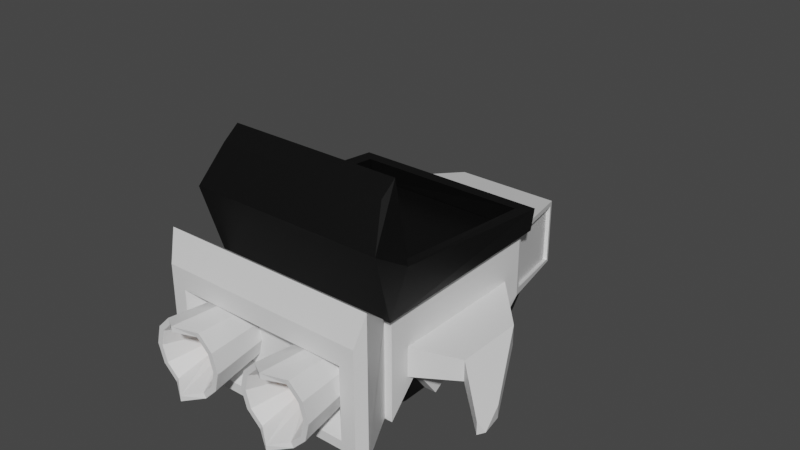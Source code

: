 # Source: Spiked_Ship.blend  (saved by Blender 2.93.21; exported with 4.5.12 LTS)
import bpy
from mathutils import Matrix  # noqa: F401  (used for matrix-valued properties, if any)

bpy.ops.wm.read_factory_settings(use_empty=True)
scene = bpy.context.scene
scene.name = 'Scene'

# ---- materials (node trees are filled in below, after node groups)
mat_ship_base_material = bpy.data.materials.new('Ship Base Material')
mat_ship_base_material.use_transparent_shadow = False
mat_ship_seat_material = bpy.data.materials.new('Ship Seat Material')
mat_ship_seat_material.use_transparent_shadow = False
mat_ship_thruster_darkness = bpy.data.materials.new('Ship Thruster Darkness')
mat_ship_thruster_darkness.use_transparent_shadow = False

# ---- material node trees
mat_ship_base_material.use_nodes = True; mat_ship_base_material.node_tree.nodes.clear()
_N = mat_ship_base_material.node_tree.nodes; _L = mat_ship_base_material.node_tree.links
n0 = _N.new('ShaderNodeBsdfPrincipled'); n0.name = 'Principled BSDF'; n0.location = (10, 300)
n0.distribution = 'GGX'
n0.subsurface_method = 'BURLEY'
n0.inputs[3].default_value = 1.45
n0.inputs[27].default_value = (0.0, 0.0, 0.0, 1.0)
n0.inputs[28].default_value = 1.0
n1 = _N.new('ShaderNodeOutputMaterial'); n1.name = 'Material Output'; n1.location = (300, 300)
_L.new(n0.outputs[0], n1.inputs[0])
n1.is_active_output = True
mat_ship_seat_material.use_nodes = True; mat_ship_seat_material.node_tree.nodes.clear()
_N = mat_ship_seat_material.node_tree.nodes; _L = mat_ship_seat_material.node_tree.links
n0 = _N.new('ShaderNodeBsdfPrincipled'); n0.name = 'Principled BSDF'; n0.location = (10, 300)
n0.distribution = 'GGX'
n0.subsurface_method = 'BURLEY'
n0.inputs[0].default_value = (0.0, 0.0, 0.0, 1.0)
n0.inputs[3].default_value = 1.45
n0.inputs[27].default_value = (0.0, 0.0, 0.0, 1.0)
n0.inputs[28].default_value = 1.0
n1 = _N.new('ShaderNodeOutputMaterial'); n1.name = 'Material Output'; n1.location = (300, 300)
_L.new(n0.outputs[0], n1.inputs[0])
n1.is_active_output = True
mat_ship_thruster_darkness.use_nodes = True; mat_ship_thruster_darkness.node_tree.nodes.clear()
_N = mat_ship_thruster_darkness.node_tree.nodes; _L = mat_ship_thruster_darkness.node_tree.links
n0 = _N.new('ShaderNodeBsdfPrincipled'); n0.name = 'Principled BSDF'; n0.location = (10, 300)
n0.distribution = 'GGX'
n0.subsurface_method = 'BURLEY'
n0.inputs[0].default_value = (1.0, 0.3272, 0.0, 1.0)
n0.inputs[3].default_value = 1.45
n0.inputs[27].default_value = (0.0, 0.0, 0.0, 1.0)
n0.inputs[28].default_value = 1.0
n1 = _N.new('ShaderNodeOutputMaterial'); n1.name = 'Material Output'; n1.location = (300, 300)
_L.new(n0.outputs[0], n1.inputs[0])
n1.is_active_output = True

# ---- world
world_world = bpy.data.worlds.new('World'); scene.world = world_world
world_world.use_nodes = True; world_world.node_tree.nodes.clear()
_N = world_world.node_tree.nodes; _L = world_world.node_tree.links
n0 = _N.new('ShaderNodeOutputWorld'); n0.name = 'World Output'; n0.location = (300, 300)
n1 = _N.new('ShaderNodeBackground'); n1.name = 'Background'; n1.location = (10, 300)
n1.inputs[0].default_value = (0.05088, 0.05088, 0.05088, 1.0)
_L.new(n1.outputs[0], n0.inputs[0])
n0.is_active_output = True
world_world.color = (0.05088, 0.05088, 0.05088)
world_world.use_sun_shadow = False
world_world.sun_shadow_jitter_overblur = 0.0

# ---- meshes
me_spiked_ship = bpy.data.meshes.new('Spiked Ship')
me_spiked_ship.from_pydata([(-0.9695, -1.0, -0.02514), (0.9695, -1.0, -0.02514), (-0.9695, 1.0, 0.01145), (0.9695, 1.0, 0.01145), (-1.0, -1.206, 0.6671), (1.0, -1.206, 0.6671), (-0.8711, 0.8712, 0.2545), (0.8711, 0.8712, 0.2545), (-0.8711, -0.8137, 0.4001), (0.8711, -0.8137, 0.4001), (-0.8805, -0.9889, 1.038), (0.8805, -0.9889, 1.038), (1.0, -0.8144, 0.4221), (1.0, 1.0, 0.2486), (-1.0, 1.0, 0.2486), (-1.0, -0.8144, 0.4221), (-0.8805, -0.8255, 1.163), (0.8805, -0.8255, 1.163), (-0.8711, 0.8712, 0.05412), (0.8711, 0.8712, 0.05412), (-0.8711, -0.8137, 0.1083), (0.8711, -0.8137, 0.1083), (0.5046, -1.279, -0.227), (0.5046, -2.001, -0.2305), (0.3528, -1.278, -0.2676), (0.342, -1.878, -0.274), (0.2417, -1.275, -0.3786), (0.2231, -1.875, -0.3929), (0.2011, -1.272, -0.5303), (0.1795, -1.872, -0.5554), (0.2417, -1.268, -0.6819), (0.2231, -1.868, -0.7178), (0.3528, -1.266, -0.7929), (0.342, -1.865, -0.8367), (0.5046, -1.265, -0.8336), (0.5046, -1.986, -0.8802), (0.6563, -1.266, -0.7929), (0.6671, -1.865, -0.8367), (0.7674, -1.268, -0.6819), (0.786, -1.868, -0.7178), (0.808, -1.272, -0.5303), (0.8296, -1.872, -0.5554), (0.7674, -1.275, -0.3786), (0.786, -1.875, -0.3929), (0.6563, -1.278, -0.2676), (0.6671, -1.878, -0.274), (0.3149, -1.879, -0.227), (0.5046, -2.002, -0.1762), (0.176, -1.876, -0.3658), (0.1252, -1.872, -0.5554), (0.176, -1.867, -0.7449), (0.3149, -1.864, -0.8837), (0.5046, -1.985, -0.9345), (0.6942, -1.864, -0.8837), (0.8331, -1.867, -0.7449), (0.8839, -1.872, -0.5554), (0.8331, -1.876, -0.3658), (0.6942, -1.879, -0.227), (0.5046, -1.54, -0.3867), (0.4224, -1.539, -0.4087), (0.3622, -1.538, -0.4688), (0.3402, -1.536, -0.551), (0.3622, -1.534, -0.6331), (0.4224, -1.533, -0.6932), (0.5046, -1.532, -0.7153), (0.5867, -1.533, -0.6932), (0.6469, -1.534, -0.6331), (0.6689, -1.536, -0.551), (0.6469, -1.538, -0.4688), (0.5867, -1.539, -0.4087), (-0.8331, -0.9118, -1.064), (-0.8331, -0.9118, -0.02203), (0.8331, -0.9118, -1.064), (0.8331, -0.9118, -0.02203), (0.445, 2.025, -0.2647), (0.445, 2.025, -0.8214), (-0.445, 2.025, -0.2647), (-0.445, 2.025, -0.8214), (-0.5675, 1.977, -0.2391), (-0.5675, 1.977, -0.8471), (0.5675, 1.977, -0.8471), (0.5675, 1.977, -0.2391), (0.1919, 2.324, -0.4231), (0.1919, 2.324, -0.6631), (-0.1919, 2.324, -0.4231), (-0.1919, 2.324, -0.6631), (-1.11, -1.434, -1.064), (-0.9058, -1.535, -0.9027), (-0.9058, -1.535, -0.1834), (-1.11, -1.434, 0.328), (0.9058, -1.535, -0.9027), (1.11, -1.434, -1.064), (1.11, -1.434, 0.328), (0.9058, -1.535, -0.1834), (-1.056, -1.535, -0.9966), (-1.056, -1.535, 0.02468), (1.056, -1.535, 0.02468), (1.056, -1.535, -0.9966), (-0.6717, -1.294, -0.8097), (-0.6717, -1.294, -0.2764), (0.6717, -1.294, -0.8097), (0.6717, -1.294, -0.2764), (-0.8964, 0.9594, -0.6023), (-0.9118, -0.7057, -0.7243), (-0.9118, -0.9118, 0.0272), (-0.8964, 0.9594, -0.03333), (0.8964, 0.9594, -0.03333), (0.8964, 0.9594, -0.6023), (0.9118, -0.7057, -0.7243), (0.9118, -0.9118, 0.0272), (-0.5322, -1.279, -0.227), (-0.5322, -2.001, -0.2305), (-0.6839, -1.278, -0.2676), (-0.6947, -1.878, -0.274), (-0.795, -1.275, -0.3786), (-0.8137, -1.875, -0.3929), (-0.8357, -1.272, -0.5303), (-0.8572, -1.872, -0.5554), (-0.795, -1.268, -0.6819), (-0.8137, -1.868, -0.7178), (-0.6839, -1.266, -0.7929), (-0.6947, -1.865, -0.8367), (-0.5322, -1.265, -0.8336), (-0.5322, -1.986, -0.8802), (-0.3805, -1.266, -0.7929), (-0.3697, -1.865, -0.8367), (-0.2694, -1.268, -0.6819), (-0.2507, -1.868, -0.7178), (-0.2287, -1.272, -0.5303), (-0.2072, -1.872, -0.5554), (-0.2694, -1.275, -0.3786), (-0.2507, -1.875, -0.3929), (-0.3805, -1.278, -0.2676), (-0.3697, -1.878, -0.274), (-0.7219, -1.879, -0.227), (-0.5322, -2.002, -0.1762), (-0.8607, -1.876, -0.3658), (-0.9115, -1.872, -0.5554), (-0.8607, -1.867, -0.7449), (-0.7219, -1.864, -0.8837), (-0.5322, -1.985, -0.9345), (-0.3425, -1.864, -0.8837), (-0.2037, -1.867, -0.7449), (-0.1529, -1.872, -0.5554), (-0.2037, -1.876, -0.3658), (-0.3425, -1.879, -0.227), (-0.5322, -1.54, -0.3867), (-0.6144, -1.539, -0.4087), (-0.6746, -1.538, -0.4688), (-0.6966, -1.536, -0.551), (-0.6746, -1.534, -0.6331), (-0.6144, -1.533, -0.6932), (-0.5322, -1.532, -0.7153), (-0.45, -1.533, -0.6932), (-0.3898, -1.534, -0.6331), (-0.3678, -1.536, -0.551), (-0.3898, -1.538, -0.4688), (-0.45, -1.539, -0.4087), (-0.9118, 0.7057, -0.7243), (-0.5521, 2.025, -0.1978), (-0.9118, 0.9118, 0.0272), (-0.4606, 1.902, -0.8635), (-0.8616, 0.9481, -0.03333), (-0.8616, 0.9481, -0.6023), (-0.5326, 1.966, -0.2391), (-0.5326, 1.966, -0.8471), (0.9118, 0.7057, -0.7243), (0.9118, 0.9118, 0.0272), (0.5521, 2.025, -0.1978), (0.4606, 1.902, -0.8635), (0.5326, 1.966, -0.8471), (0.5326, 1.966, -0.2391), (0.8616, 0.9481, -0.03333), (0.8616, 0.9481, -0.6023), (-0.2015, 2.349, -0.5431), (0.0, 2.352, -0.6775), (0.0, 2.352, -0.4086), (0.2015, 2.349, -0.5431), (0.0, 2.577, -0.5431), (-0.7867, 0.893, -0.6588), (-0.7868, -0.8174, -1.031), (-0.9118, 0.7057, -0.4228), (-0.9118, -0.7057, -0.4228), (0.9118, 0.9118, -0.6629), (0.9118, 0.7057, -0.4228), (0.7868, -0.8174, -1.031), (0.9118, -0.7057, -0.4228), (0.7868, -0.5928, -0.737), (-0.7868, -0.5928, -0.737), (0.7547, 0.517, -1.101), (-0.8188, 0.5168, -1.099), (0.7868, 0.2702, -0.7355), (-0.7868, 0.2697, -0.7349), (0.7868, -0.314, -1.1), (-0.7868, -0.314, -1.1), (-0.9118, -0.5928, -0.737), (-0.9118, -0.9118, -1.078), (0.8797, 0.5169, -1.1), (0.7868, 0.8927, -0.6592), (0.9118, -0.9118, -1.078), (0.5521, 2.025, -0.8884), (-0.5521, 2.025, -0.8884), (-0.9118, 0.9118, -0.6629), (0.9118, -0.5928, -0.737), (-0.9118, -0.314, -1.1), (0.9118, 0.2699, -0.7352), (-0.9438, 0.5169, -1.1), (0.9118, -0.314, -1.1), (-0.9118, 0.2699, -0.7352), (0.7868, 0.9036, -1.1), (-0.7868, 0.9039, -1.1), (-0.7868, -0.5819, -1.1), (0.7867, -0.5819, -1.1), (-0.7868, 0.2806, -1.1), (0.7867, 0.2811, -1.1), (-0.8951, -0.994, -0.02203), (0.8951, -0.994, -0.02203), (-1.369, 0.1873, -0.4533), (-1.369, -0.5228, -0.4533), (-1.369, 0.1873, -0.6633), (-1.369, -0.5228, -0.6633), (1.369, -0.5228, -0.6633), (1.369, -0.5228, -0.4533), (1.369, 0.1873, -0.6633), (1.369, 0.1873, -0.4533), (-1.789, -0.9148, -0.6493), (-1.79, -0.6266, -0.6498), (-1.79, -0.6266, -0.7756), (-1.789, -0.9148, -0.7753), (-1.863, -0.8922, -0.7278), (1.79, -0.6266, -0.6498), (1.789, -0.9148, -0.6493), (1.863, -0.894, -0.7278), (1.79, -0.6266, -0.7756), (1.789, -0.9148, -0.7753)], [], [(22, 24, 46, 47), (24, 26, 48, 46), (26, 28, 49, 48), (28, 30, 50, 49), (30, 32, 51, 50), (32, 34, 52, 51), (34, 36, 53, 52), (36, 38, 54, 53), (27, 60, 59, 25), (42, 44, 57, 56), (44, 22, 47, 57), (23, 47, 46, 25), (25, 46, 48, 27), (27, 48, 49, 29), (29, 49, 50, 31), (31, 50, 51, 33), (33, 51, 52, 35), (35, 52, 53, 37), (37, 53, 54, 39), (39, 54, 55, 41), (41, 55, 56, 43), (43, 56, 57, 45), (45, 57, 47, 23), (41, 67, 66, 39), (35, 64, 63, 33), (29, 61, 60, 27), (43, 68, 67, 41), (37, 65, 64, 35), (31, 62, 61, 29), (45, 69, 68, 43), (25, 59, 58, 23), (39, 66, 65, 37), (33, 63, 62, 31), (23, 58, 69, 45), (160, 167, 168, 159), (200, 80, 107, 183), (73, 71, 215, 216), (74, 75, 83, 177, 82), (105, 78, 164, 162), (76, 77, 201, 159), (77, 75, 200, 201), (74, 76, 159, 168), (75, 74, 168, 200), (178, 176, 82, 177), (75, 77, 85, 175, 83), (76, 74, 82, 176, 84), (77, 76, 84, 174, 85), (70, 71, 104, 196), (70, 72, 91, 86), (87, 90, 100, 98), (72, 73, 216, 92, 91), (94, 95, 89, 86), (96, 97, 91, 92), (86, 91, 97, 94), (92, 89, 95, 96), (71, 70, 86, 89, 215), (87, 88, 95, 94), (93, 90, 97, 96), (90, 87, 94, 97), (88, 93, 96, 95), (100, 101, 99, 98), (88, 87, 98, 99), (93, 88, 99, 101), (90, 93, 101, 100), (217, 219, 227, 226), (183, 107, 106, 167), (107, 173, 172, 106), (110, 112, 134, 135), (112, 114, 136, 134), (114, 116, 137, 136), (116, 118, 138, 137), (118, 120, 139, 138), (120, 122, 140, 139), (122, 124, 141, 140), (124, 126, 142, 141), (126, 128, 143, 142), (128, 130, 144, 143), (115, 148, 147, 113), (130, 132, 145, 144), (132, 110, 135, 145), (111, 135, 134, 113), (113, 134, 136, 115), (115, 136, 137, 117), (117, 137, 138, 119), (119, 138, 139, 121), (121, 139, 140, 123), (123, 140, 141, 125), (125, 141, 142, 127), (127, 142, 143, 129), (129, 143, 144, 131), (131, 144, 145, 133), (133, 145, 135, 111), (129, 155, 154, 127), (123, 152, 151, 121), (117, 149, 148, 115), (131, 156, 155, 129), (125, 153, 152, 123), (119, 150, 149, 117), (133, 157, 156, 131), (113, 147, 146, 111), (127, 154, 153, 125), (121, 151, 150, 119), (111, 146, 157, 133), (105, 102, 202, 160), (79, 78, 159, 201), (78, 105, 160, 159), (102, 79, 201, 202), (163, 162, 164, 165), (102, 105, 162, 163), (79, 102, 163, 165), (78, 79, 165, 164), (81, 106, 172, 171), (221, 223, 233, 234), (81, 80, 200, 168), (106, 81, 168, 167), (80, 170, 173, 107), (173, 170, 171, 172), (199, 72, 70, 196), (199, 109, 73, 72), (80, 81, 171, 170), (175, 178, 177, 83), (85, 174, 178, 175), (174, 84, 176, 178), (103, 158, 202, 206, 208, 204, 195, 196), (182, 103, 196, 104), (181, 182, 104, 160), (158, 181, 160, 202), (220, 218, 225, 228), (219, 220, 228, 227), (218, 217, 226, 225), (224, 222, 231, 230), (184, 166, 183, 167), (166, 108, 199, 203, 207, 205, 197, 183), (186, 184, 167, 109), (108, 186, 109, 199), (223, 224, 230, 233), (222, 221, 234, 231), (55, 40, 42, 56), (38, 40, 55, 54), (188, 180, 196, 195), (189, 198, 183, 197), (180, 185, 199, 196), (169, 161, 201, 200), (161, 179, 202, 201), (198, 169, 200, 183), (185, 187, 203, 199), (194, 188, 195, 204), (191, 189, 197, 205), (179, 190, 206, 202), (193, 191, 205, 207), (190, 192, 208, 206), (187, 193, 207, 203), (192, 194, 204, 208), (216, 215, 89, 92), (158, 103, 220, 219), (103, 182, 218, 220), (181, 158, 219, 217), (182, 181, 217, 218), (166, 184, 224, 223), (184, 186, 222, 224), (108, 166, 223, 221), (186, 108, 221, 222), (225, 226, 229), (227, 228, 229), (228, 225, 229), (226, 227, 229), (230, 231, 232), (232, 233, 230), (234, 233, 232), (231, 234, 232), (0, 2, 3, 1), (1, 3, 13, 12, 5), (2, 0, 4, 15, 14), (16, 10, 11, 17), (0, 1, 5, 4), (5, 12, 17, 11), (15, 4, 10, 16), (7, 9, 12, 13), (8, 6, 14, 15), (6, 8, 20, 18), (9, 7, 19, 21), (198, 189, 209), (11, 10, 4, 5), (7, 13, 14, 6), (2, 14, 13, 3), (7, 6, 160, 19), (21, 19, 18, 20), (16, 17, 12, 9, 21, 20, 8, 15), (190, 179, 210), (213, 192, 190), (191, 193, 214), (161, 169, 209, 210), (190, 189, 214, 213), (214, 189, 191), (198, 209, 169), (192, 213, 194), (179, 161, 210), (193, 194, 213, 214), (190, 210, 209, 189), (188, 194, 211), (193, 187, 212), (193, 212, 211, 194), (185, 180, 211, 212), (187, 185, 212), (211, 180, 188), (59, 60, 61, 62, 63, 64, 65, 66, 67, 68, 69, 58), (147, 148, 149, 150, 151, 152, 153, 154, 155, 156, 157, 146)])
me_spiked_ship.polygons.foreach_set('material_index', [0, 0, 0, 0, 0, 0, 0, 0, 0, 0, 0, 0, 0, 0, 0, 0, 0, 0, 0, 0, 0, 0, 0, 0, 0, 0, 0, 0, 0, 0, 0, 0, 0, 0, 0, 0, 0, 0, 0, 0, 0, 0, 0, 0, 0, 0, 0, 0, 0, 0, 0, 0, 0, 0, 0, 0, 0, 0, 0, 0, 0, 0, 0, 0, 0, 0, 0, 0, 0, 0, 0, 0, 0, 0, 0, 0, 0, 0, 0, 0, 0, 0, 0, 0, 0, 0, 0, 0, 0, 0, 0, 0, 0, 0, 0, 0, 0, 0, 0, 0, 0, 0, 0, 0, 0, 0, 0, 0, 0, 0, 0, 0, 0, 0, 0, 0, 0, 0, 0, 0, 0, 0, 0, 0, 0, 0, 0, 0, 0, 0, 0, 0, 0, 0, 0, 0, 0, 0, 0, 0, 0, 0, 0, 0, 0, 0, 0, 0, 0, 0, 0, 0, 0, 0, 0, 0, 0, 0, 0, 0, 0, 0, 0, 0, 0, 0, 0, 0, 0, 0, 1, 1, 1, 1, 1, 1, 1, 1, 1, 1, 1, 1, 1, 1, 1, 1, 1, 1, 1, 1, 1, 1, 1, 1, 1, 1, 1, 1, 1, 1, 1, 1, 1, 1, 1, 2, 2])
_uv = me_spiked_ship.uv_layers.new(name='UVMap')
_uv.uv.foreach_set('vector', [1.0, 0.5, 0.9167, 0.5, 0.9167, 1.0, 1.0, 1.0, 0.9167, 0.5, 0.8333, 0.5, 0.8333, 1.0, 0.9167, 1.0, 0.8333, 0.5, 0.75, 0.5, 0.75, 1.0, 0.8333, 1.0, 0.75, 0.5, 0.6667, 0.5, 0.6667, 1.0, 0.75, 1.0, 0.6667, 0.5, 0.5833, 0.5, 0.5833, 1.0, 0.6667, 1.0, 0.5833, 0.5, 0.5, 0.5, 0.5, 1.0, 0.5833, 1.0, 0.5, 0.5, 0.4167, 0.5, 0.4167, 1.0, 0.5, 1.0, 0.4167, 0.5, 0.3333, 0.5, 0.3333, 1.0, 0.4167, 1.0, 0.4281, 0.3528, 0.4281, 0.3528, 0.3528, 0.4281, 0.3528, 0.4281, 0.1667, 0.5, 0.08333, 0.5, 0.08333, 1.0, 0.1667, 1.0, 0.08333, 0.5, 7.451e-08, 0.5, 7.451e-08, 1.0, 0.08333, 1.0, 0.25, 0.4556, 0.25, 0.49, 0.37, 0.4578, 0.3528, 0.4281, 0.3528, 0.4281, 0.37, 0.4578, 0.4578, 0.37, 0.4281, 0.3528, 0.4281, 0.3528, 0.4578, 0.37, 0.49, 0.25, 0.4556, 0.25, 0.4556, 0.25, 0.49, 0.25, 0.4578, 0.13, 0.4281, 0.1472, 0.4281, 0.1472, 0.4578, 0.13, 0.37, 0.04215, 0.3528, 0.0719, 0.3528, 0.0719, 0.37, 0.04215, 0.25, 0.01, 0.25, 0.04435, 0.25, 0.04435, 0.25, 0.01, 0.13, 0.04215, 0.1472, 0.0719, 0.1472, 0.0719, 0.13, 0.04215, 0.04215, 0.13, 0.0719, 0.1472, 0.0719, 0.1472, 0.04215, 0.13, 0.01, 0.25, 0.04435, 0.25, 0.04435, 0.25, 0.01, 0.25, 0.04215, 0.37, 0.0719, 0.3528, 0.0719, 0.3528, 0.04215, 0.37, 0.13, 0.4578, 0.1472, 0.4281, 0.1472, 0.4281, 0.13, 0.4578, 0.25, 0.49, 0.25, 0.4556, 0.04435, 0.25, 0.04435, 0.25, 0.0719, 0.1472, 0.0719, 0.1472, 0.25, 0.04435, 0.25, 0.04435, 0.3528, 0.0719, 0.3528, 0.0719, 0.4556, 0.25, 0.4556, 0.25, 0.4281, 0.3528, 0.4281, 0.3528, 0.0719, 0.3528, 0.0719, 0.3528, 0.04435, 0.25, 0.04435, 0.25, 0.1472, 0.0719, 0.1472, 0.0719, 0.25, 0.04435, 0.25, 0.04435, 0.4281, 0.1472, 0.4281, 0.1472, 0.4556, 0.25, 0.4556, 0.25, 0.1472, 0.4281, 0.1472, 0.4281, 0.0719, 0.3528, 0.0719, 0.3528, 0.3528, 0.4281, 0.3528, 0.4281, 0.25, 0.4556, 0.25, 0.4556, 0.0719, 0.1472, 0.0719, 0.1472, 0.1472, 0.0719, 0.1472, 0.0719, 0.3528, 0.0719, 0.3528, 0.0719, 0.4281, 0.1472, 0.4281, 0.1472, 0.25, 0.4556, 0.25, 0.4556, 0.1472, 0.4281, 0.1472, 0.4281, 0.875, 0.5, 0.625, 0.5, 0.625, 0.5, 0.875, 0.5, 0.375, 0.5, 0.3917, 0.5, 0.0, 0.0, 0.375, 0.5, 0.6142, 0.7608, 0.6142, 0.9892, 0.6142, 0.9892, 0.6142, 0.7608, 0.6008, 0.4758, 0.3992, 0.4758, 0.3992, 0.4758, 0.5, 0.4758, 0.6008, 0.4758, 0.8305, 0.4912, 0.5996, 0.2747, 0.5996, 0.2747, 0.8305, 0.4912, 0.6008, 0.2742, 0.3992, 0.2742, 0.375, 0.25, 0.625, 0.25, 0.3992, 0.2742, 0.3992, 0.4758, 0.375, 0.5, 0.375, 0.25, 0.6008, 0.4758, 0.6008, 0.2742, 0.625, 0.25, 0.625, 0.5, 0.3992, 0.4758, 0.6008, 0.4758, 0.625, 0.5, 0.375, 0.5, 0.5, 0.375, 0.6008, 0.375, 0.6008, 0.4758, 0.5, 0.4758, 0.3992, 0.4758, 0.3992, 0.2742, 0.3992, 0.2742, 0.3992, 0.375, 0.3992, 0.4758, 0.6008, 0.2742, 0.6008, 0.4758, 0.6008, 0.4758, 0.6008, 0.375, 0.6008, 0.2742, 0.3992, 0.2742, 0.6008, 0.2742, 0.6008, 0.2742, 0.5, 0.2742, 0.3992, 0.2742, 0.3858, 0.9892, 0.6142, 0.9892, 0.625, 1.0, 0.375, 1.0, 0.3858, 0.9892, 0.3858, 0.7608, 0.3858, 0.7608, 0.3858, 0.9892, 0.4212, 0.9639, 0.4212, 0.7861, 0.4212, 0.7861, 0.4212, 0.9639, 0.3858, 0.7608, 0.6142, 0.7608, 0.6142, 0.7608, 0.6142, 0.7608, 0.3858, 0.7608, 0.4006, 0.9786, 0.5994, 0.9786, 0.6142, 0.9892, 0.3858, 0.9892, 0.5994, 0.7714, 0.4006, 0.7714, 0.3858, 0.7608, 0.6142, 0.7608, 0.3858, 0.9892, 0.3858, 0.7608, 0.4006, 0.7714, 0.4006, 0.9786, 0.6142, 0.7608, 0.6142, 0.9892, 0.5994, 0.9786, 0.5994, 0.7714, 0.6142, 0.9892, 0.3858, 0.9892, 0.3858, 0.9892, 0.6142, 0.9892, 0.6142, 0.9892, 0.4212, 0.9639, 0.5788, 0.9639, 0.5994, 0.9786, 0.4006, 0.9786, 0.5788, 0.7861, 0.4212, 0.7861, 0.4006, 0.7714, 0.5994, 0.7714, 0.4212, 0.7861, 0.4212, 0.9639, 0.4006, 0.9786, 0.4006, 0.7714, 0.5788, 0.9639, 0.5788, 0.7861, 0.5994, 0.7714, 0.5994, 0.9786, 0.4212, 0.7861, 0.5788, 0.7861, 0.5788, 0.9639, 0.4212, 0.9639, 0.5788, 0.9639, 0.4212, 0.9639, 0.4212, 0.9639, 0.5788, 0.9639, 0.5788, 0.7861, 0.5788, 0.9639, 0.5788, 0.9639, 0.5788, 0.7861, 0.4212, 0.7861, 0.5788, 0.7861, 0.5788, 0.7861, 0.4212, 0.7861, 0.5684, 0.6234, 0.4316, 0.6234, 0.4316, 0.6234, 0.5684, 0.6234, 0.375, 0.5, 0.0, 0.0, 0.6131, 0.5, 0.625, 0.5, 0.0, 0.0, 0.3869, 0.5, 0.6131, 0.5, 0.6131, 0.5, 1.0, 0.5, 0.9167, 0.5, 0.9167, 1.0, 1.0, 1.0, 0.9167, 0.5, 0.8333, 0.5, 0.8333, 1.0, 0.9167, 1.0, 0.8333, 0.5, 0.75, 0.5, 0.75, 1.0, 0.8333, 1.0, 0.75, 0.5, 0.6667, 0.5, 0.6667, 1.0, 0.75, 1.0, 0.6667, 0.5, 0.5833, 0.5, 0.5833, 1.0, 0.6667, 1.0, 0.5833, 0.5, 0.5, 0.5, 0.5, 1.0, 0.5833, 1.0, 0.5, 0.5, 0.4167, 0.5, 0.4167, 1.0, 0.5, 1.0, 0.4167, 0.5, 0.3333, 0.5, 0.3333, 1.0, 0.4167, 1.0, 0.3333, 0.5, 0.25, 0.5, 0.25, 1.0, 0.3333, 1.0, 0.25, 0.5, 0.1667, 0.5, 0.1667, 1.0, 0.25, 1.0, 0.4281, 0.3528, 0.4281, 0.3528, 0.3528, 0.4281, 0.3528, 0.4281, 0.1667, 0.5, 0.08333, 0.5, 0.08333, 1.0, 0.1667, 1.0, 0.08333, 0.5, 7.451e-08, 0.5, 7.451e-08, 1.0, 0.08333, 1.0, 0.25, 0.4556, 0.25, 0.49, 0.37, 0.4578, 0.3528, 0.4281, 0.3528, 0.4281, 0.37, 0.4578, 0.4578, 0.37, 0.4281, 0.3528, 0.4281, 0.3528, 0.4578, 0.37, 0.49, 0.25, 0.4556, 0.25, 0.4556, 0.25, 0.49, 0.25, 0.4578, 0.13, 0.4281, 0.1472, 0.4281, 0.1472, 0.4578, 0.13, 0.37, 0.04215, 0.3528, 0.0719, 0.3528, 0.0719, 0.37, 0.04215, 0.25, 0.01, 0.25, 0.04435, 0.25, 0.04435, 0.25, 0.01, 0.13, 0.04215, 0.1472, 0.0719, 0.1472, 0.0719, 0.13, 0.04215, 0.04215, 0.13, 0.0719, 0.1472, 0.0719, 0.1472, 0.04215, 0.13, 0.01, 0.25, 0.04435, 0.25, 0.04435, 0.25, 0.01, 0.25, 0.04215, 0.37, 0.0719, 0.3528, 0.0719, 0.3528, 0.04215, 0.37, 0.13, 0.4578, 0.1472, 0.4281, 0.1472, 0.4281, 0.13, 0.4578, 0.25, 0.49, 0.25, 0.4556, 0.04435, 0.25, 0.04435, 0.25, 0.0719, 0.1472, 0.0719, 0.1472, 0.25, 0.04435, 0.25, 0.04435, 0.3528, 0.0719, 0.3528, 0.0719, 0.4556, 0.25, 0.4556, 0.25, 0.4281, 0.3528, 0.4281, 0.3528, 0.0719, 0.3528, 0.0719, 0.3528, 0.04435, 0.25, 0.04435, 0.25, 0.1472, 0.0719, 0.1472, 0.0719, 0.25, 0.04435, 0.25, 0.04435, 0.4281, 0.1472, 0.4281, 0.1472, 0.4556, 0.25, 0.4556, 0.25, 0.1472, 0.4281, 0.1472, 0.4281, 0.0719, 0.3528, 0.0719, 0.3528, 0.3528, 0.4281, 0.3528, 0.4281, 0.25, 0.4556, 0.25, 0.4556, 0.0719, 0.1472, 0.0719, 0.1472, 0.1472, 0.0719, 0.1472, 0.0719, 0.3528, 0.0719, 0.3528, 0.0719, 0.4281, 0.1472, 0.4281, 0.1472, 0.25, 0.4556, 0.25, 0.4556, 0.1472, 0.4281, 0.1472, 0.4281, 0.8305, 0.4912, 0.1588, 0.4981, 0.125, 0.5, 0.875, 0.5, 0.1611, 0.486, 0.5996, 0.2747, 0.625, 0.25, 0.125, 0.5, 0.5996, 0.2747, 0.8305, 0.4912, 0.875, 0.5, 0.625, 0.25, 0.1588, 0.4981, 0.1611, 0.486, 0.125, 0.5, 0.125, 0.5, 0.1588, 0.4981, 0.8305, 0.4912, 0.5996, 0.2747, 0.1611, 0.486, 0.1588, 0.4981, 0.8305, 0.4912, 0.8305, 0.4912, 0.1588, 0.4981, 0.1611, 0.486, 0.1588, 0.4981, 0.1588, 0.4981, 0.1611, 0.486, 0.5996, 0.2747, 0.1611, 0.486, 0.1611, 0.486, 0.5996, 0.2747, 0.6083, 0.5, 0.6131, 0.5, 0.6131, 0.5, 0.6083, 0.5, 0.227, 0.4179, 0.227, 0.3389, 0.227, 0.3389, 0.227, 0.4179, 0.6083, 0.5, 0.3917, 0.5, 0.375, 0.5, 0.625, 0.5, 0.6131, 0.5, 0.6083, 0.5, 0.625, 0.5, 0.625, 0.5, 0.3917, 0.5, 0.3917, 0.5, 0.3869, 0.5, 0.0, 0.0, 0.3869, 0.5, 0.3917, 0.5, 0.6083, 0.5, 0.6131, 0.5, 0.375, 0.75, 0.3858, 0.7608, 0.3858, 0.9892, 0.375, 1.0, 0.375, 0.75, 0.0, 0.0, 0.6142, 0.7608, 0.3858, 0.7608, 0.3917, 0.5, 0.6083, 0.5, 0.6083, 0.5, 0.3917, 0.5, 0.3992, 0.375, 0.5, 0.375, 0.5, 0.4758, 0.3992, 0.4758, 0.3992, 0.2742, 0.5, 0.2742, 0.5, 0.375, 0.3992, 0.375, 0.5, 0.2742, 0.6008, 0.2742, 0.6008, 0.375, 0.5, 0.375, 0.463, 0.8766, 0.4316, 0.6234, 0.125, 0.5, 0.202, 0.654, 0.2167, 0.6833, 0.2842, 0.8184, 0.3121, 0.8741, 0.375, 1.0, 0.537, 0.8766, 0.463, 0.8766, 0.375, 1.0, 0.625, 1.0, 0.5684, 0.6234, 0.537, 0.8766, 0.625, 1.0, 0.875, 0.5, 0.4316, 0.6234, 0.5684, 0.6234, 0.875, 0.5, 0.125, 0.5, 0.463, 0.8766, 0.537, 0.8766, 0.537, 0.8766, 0.463, 0.8766, 0.4316, 0.6234, 0.463, 0.8766, 0.463, 0.8766, 0.4316, 0.6234, 0.537, 0.8766, 0.5684, 0.6234, 0.5684, 0.6234, 0.537, 0.8766, 0.148, 0.2228, 0.148, 0.2704, 0.148, 0.2704, 0.148, 0.2228, 0.148, 0.2228, 0.227, 0.3389, 0.375, 0.5, 0.0, 0.0, 0.227, 0.3389, 0.227, 0.4179, 0.375, 0.75, 0.375, 0.6871, 0.375, 0.6592, 0.375, 0.5917, 0.375, 0.577, 0.375, 0.5, 0.148, 0.2704, 0.148, 0.2228, 0.0, 0.0, 0.0, 0.0, 0.227, 0.4179, 0.148, 0.2704, 0.0, 0.0, 0.375, 0.75, 0.227, 0.3389, 0.148, 0.2228, 0.148, 0.2228, 0.227, 0.3389, 0.148, 0.2704, 0.227, 0.4179, 0.227, 0.4179, 0.148, 0.2704, 0.01, 0.25, 0.0, 0.0, 0.1667, 0.5, 0.04215, 0.37, 0.3333, 0.5, 0.0, 0.0, 0.01, 0.25, 0.04215, 0.13, 0.1421, 0.6871, 0.1421, 0.7314, 0.125, 0.75, 0.125, 0.6871, 0.3579, 0.577, 0.3575, 0.5, 0.375, 0.5, 0.375, 0.577, 0.1421, 0.7314, 0.3579, 0.7314, 0.375, 0.75, 0.125, 0.75, 0.3495, 0.5, 0.1505, 0.5, 0.125, 0.5, 0.375, 0.5, 0.1505, 0.5, 0.1421, 0.5012, 0.125, 0.5, 0.125, 0.5, 0.3575, 0.5, 0.3495, 0.5, 0.375, 0.5, 0.375, 0.5, 0.3579, 0.7314, 0.3579, 0.6871, 0.375, 0.6871, 0.375, 0.75, 0.1421, 0.6592, 0.1421, 0.6871, 0.125, 0.6871, 0.125, 0.6592, 0.3579, 0.5917, 0.3579, 0.577, 0.375, 0.577, 0.375, 0.5917, 0.1421, 0.5012, 0.1421, 0.577, 0.125, 0.577, 0.125, 0.5, 0.3579, 0.6592, 0.3579, 0.5917, 0.375, 0.5917, 0.375, 0.6592, 0.1421, 0.577, 0.1421, 0.5917, 0.125, 0.5917, 0.125, 0.577, 0.3579, 0.6871, 0.3579, 0.6592, 0.375, 0.6592, 0.375, 0.6871, 0.1421, 0.5917, 0.1421, 0.6592, 0.125, 0.6592, 0.125, 0.5917, 0.6142, 0.7608, 0.6142, 0.9892, 0.6142, 0.9892, 0.6142, 0.7608, 0.4316, 0.6234, 0.463, 0.8766, 0.463, 0.8766, 0.4316, 0.6234, 0.463, 0.8766, 0.537, 0.8766, 0.537, 0.8766, 0.463, 0.8766, 0.5684, 0.6234, 0.4316, 0.6234, 0.4316, 0.6234, 0.5684, 0.6234, 0.537, 0.8766, 0.5684, 0.6234, 0.5684, 0.6234, 0.537, 0.8766, 0.227, 0.3389, 0.148, 0.2228, 0.148, 0.2228, 0.227, 0.3389, 0.148, 0.2228, 0.148, 0.2704, 0.148, 0.2704, 0.148, 0.2228, 0.227, 0.4179, 0.227, 0.3389, 0.227, 0.3389, 0.227, 0.4179, 0.148, 0.2704, 0.227, 0.4179, 0.227, 0.4179, 0.148, 0.2704, 0.537, 0.8766, 0.5684, 0.6234, 0.5013, 0.819, 0.4316, 0.6234, 0.463, 0.8766, 0.4981, 0.681, 0.463, 0.8766, 0.537, 0.8766, 0.4987, 0.819, 0.5684, 0.6234, 0.4316, 0.6234, 0.5019, 0.681, 0.148, 0.2228, 0.148, 0.2704, 0.1863, 0.2934, 0.1887, 0.2971, 0.227, 0.3389, 0.148, 0.2228, 0.227, 0.4179, 0.227, 0.3389, 0.1887, 0.3319, 0.148, 0.2704, 0.227, 0.4179, 0.1863, 0.3276, 0.0, 0.0, 0.0, 1.0, 1.0, 1.0, 1.0, 0.0, 1.0, 0.0, 1.0, 1.0, 1.0, 1.0, 1.0, 0.5, 1.0, 0.0, 0.0, 1.0, 0.0, 0.0, 0.0, 0.0, 0.0, 0.5, 0.0, 1.0, 0.0, 0.5, 0.0, 0.0, 1.0, 0.0, 1.0, 0.5, 0.0, 0.0, 1.0, 0.0, 1.0, 0.0, 0.0, 0.0, 1.0, 0.0, 1.0, 0.5, 1.0, 0.5, 1.0, 0.0, 0.0, 0.5, 0.0, 0.0, 0.0, 0.0, 0.0, 0.5, 0.9355, 0.9645, 0.9324, 0.5, 1.0, 0.5, 1.0, 1.0, 0.06762, 0.5, 0.06446, 0.9645, 0.0, 1.0, 0.0, 0.5, 0.06446, 0.9645, 0.06762, 0.5, 0.06762, 0.5, 0.06446, 0.9645, 0.9324, 0.5, 0.9355, 0.9645, 0.9355, 0.9645, 0.9324, 0.5, 0.3575, 0.5, 0.3579, 0.577, 0.3575, 0.5, 1.0, 0.0, 0.0, 0.0, 0.0, 0.0, 1.0, 0.0, 0.9355, 0.9645, 1.0, 1.0, 0.0, 1.0, 0.06446, 0.9645, 0.0, 1.0, 0.0, 1.0, 1.0, 1.0, 1.0, 1.0, 0.9355, 0.9645, 0.06446, 0.9645, 0.0, 0.0, 0.9355, 0.9645, 0.9324, 0.5, 0.9355, 0.9645, 0.06446, 0.9645, 0.06762, 0.5, 0.0, 0.5, 1.0, 0.5, 1.0, 0.5, 0.9324, 0.5, 0.9324, 0.5, 0.06762, 0.5, 0.06762, 0.5, 0.0, 0.5, 0.1421, 0.577, 0.1421, 0.5012, 0.1421, 0.5012, 0.1421, 0.5917, 0.1421, 0.5917, 0.1421, 0.577, 0.3579, 0.5917, 0.3579, 0.6592, 0.3579, 0.5917, 0.1505, 0.5, 0.3495, 0.5, 0.3575, 0.5, 0.1421, 0.5012, 0.1421, 0.577, 0.3579, 0.577, 0.3579, 0.5917, 0.1421, 0.5917, 0.3579, 0.5917, 0.3579, 0.577, 0.3579, 0.5917, 0.3575, 0.5, 0.3575, 0.5, 0.3495, 0.5, 0.1421, 0.5917, 0.1421, 0.5917, 0.0, 0.0, 0.1421, 0.5012, 0.1505, 0.5, 0.1421, 0.5012, 0.0, 0.0, 0.0, 0.0, 0.1421, 0.5917, 0.3579, 0.5917, 0.1421, 0.577, 0.1421, 0.5012, 0.3575, 0.5, 0.3579, 0.577, 0.1421, 0.6871, 0.1421, 0.6592, 0.1421, 0.6871, 0.3579, 0.6592, 0.3579, 0.6871, 0.3579, 0.6871, 0.3579, 0.6592, 0.3579, 0.6871, 0.1421, 0.6871, 0.1421, 0.6592, 0.3579, 0.7314, 0.1421, 0.7314, 0.1421, 0.6871, 0.3579, 0.6871, 0.3579, 0.6871, 0.3579, 0.7314, 0.3579, 0.6871, 0.1421, 0.6871, 0.1421, 0.7314, 0.1421, 0.6871, 0.3528, 0.4281, 0.4281, 0.3528, 0.4556, 0.25, 0.4281, 0.1472, 0.3528, 0.0719, 0.25, 0.04435, 0.1472, 0.0719, 0.0719, 0.1472, 0.04435, 0.25, 0.0719, 0.3528, 0.1472, 0.4281, 0.25, 0.4556, 0.3528, 0.4281, 0.4281, 0.3528, 0.4556, 0.25, 0.4281, 0.1472, 0.3528, 0.0719, 0.25, 0.04435, 0.1472, 0.0719, 0.0719, 0.1472, 0.04435, 0.25, 0.0719, 0.3528, 0.1472, 0.4281, 0.25, 0.4556])
me_spiked_ship.materials.append(mat_ship_base_material)
me_spiked_ship.materials.append(mat_ship_seat_material)
me_spiked_ship.materials.append(mat_ship_thruster_darkness)
me_spiked_ship.use_remesh_fix_poles = True
me_spiked_ship.use_remesh_preserve_attributes = False
me_spiked_ship.update()

# ---- objects
ob_spiked_ship = bpy.data.objects.new('Spiked Ship', me_spiked_ship)

# ---- transforms, parenting, visibility, modifiers, constraints
ob_spiked_ship.location = (0.0, 0.0, 0.452)
ob_spiked_ship.scale = (0.8199, 0.8199, 0.8199)
ob_spiked_ship.lineart.crease_threshold = 0.0

# ---- collection membership
scene.collection.objects.link(ob_spiked_ship)

# ---- scene / render settings (as saved in the file)
scene.frame_start = 1; scene.frame_end = 250; scene.frame_set(1)
scene.render.engine = 'BLENDER_EEVEE_NEXT'
scene.cycles.use_denoising = False
scene.cycles.samples = 128
scene.cycles.sampling_pattern = 'TABULATED_SOBOL'
scene.cycles.use_adaptive_sampling = False
scene.cycles.use_light_tree = False
scene.view_settings.view_transform = 'Filmic'
bpy.context.view_layer.update()

# ---- added for rendering (the .blend has no active camera and no usable light): camera, sun
cam_auto = bpy.data.cameras.new('AutoCamera')
cam_auto.lens = 50.0
cam_auto.sensor_width = 36.0
cam_auto.clip_end = 1000.0
ob_auto_camera = bpy.data.objects.new('AutoCamera', cam_auto)
scene.collection.objects.link(ob_auto_camera)
ob_auto_camera.location = (4.79634, -5.51991, 4.31464)
ob_auto_camera.rotation_euler = (1.09748, -7.21219e-08, 0.694738)
scene.camera = ob_auto_camera
light_auto_sun = bpy.data.lights.new('AutoSun', 'SUN')
light_auto_sun.energy = 3.0
light_auto_sun.angle = 0.0523599
ob_auto_sun = bpy.data.objects.new('AutoSun', light_auto_sun)
scene.collection.objects.link(ob_auto_sun)
ob_auto_sun.rotation_euler = (0.872665, 0.174533, 0.523599)
bpy.context.view_layer.update()
